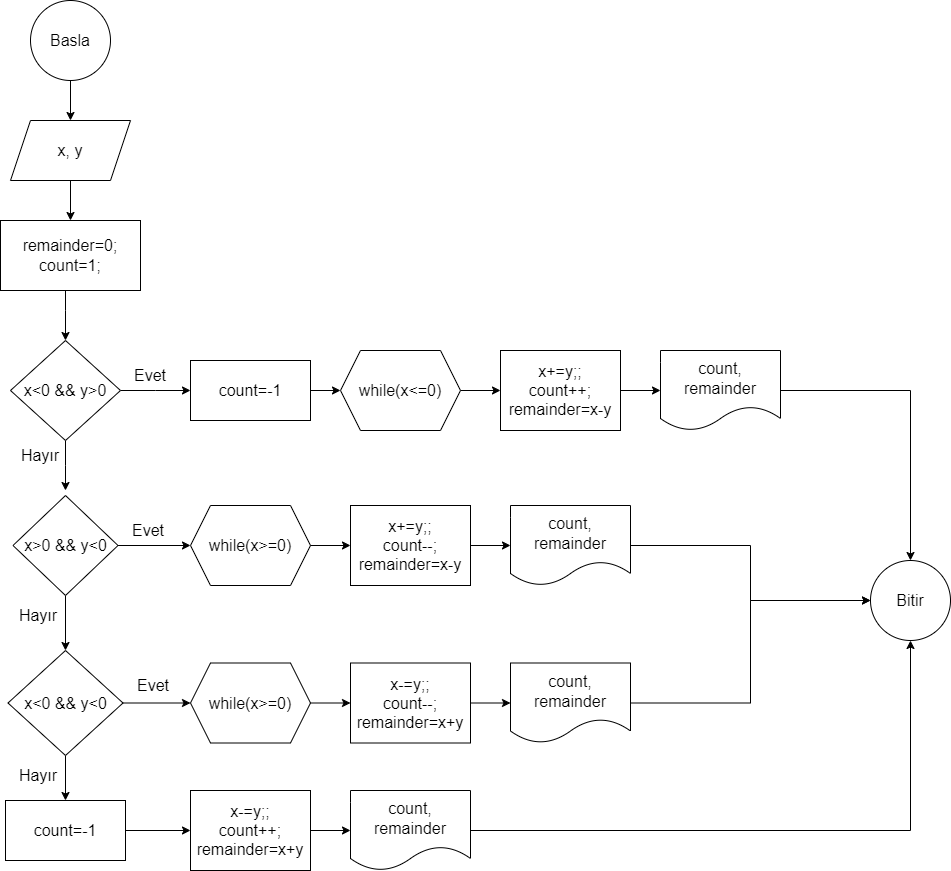

The diagram above was exported from draw.io. Its source (the exported page's mxGraphModel, read from the mxfile embedded in the PNG):
<mxGraphModel dx="880" dy="434" grid="1" gridSize="10" guides="1" tooltips="1" connect="1" arrows="1" fold="1" page="1" pageScale="1" pageWidth="827" pageHeight="1169" math="0" shadow="0">
  <root>
    <mxCell id="0" />
    <mxCell id="1" parent="0" />
    <mxCell id="YAUAaTG_5YBYdszFAslY-3" value="" style="edgeStyle=orthogonalEdgeStyle;rounded=0;orthogonalLoop=1;jettySize=auto;html=1;fontSize=16;" parent="1" source="YAUAaTG_5YBYdszFAslY-1" target="YAUAaTG_5YBYdszFAslY-2" edge="1">
      <mxGeometry relative="1" as="geometry" />
    </mxCell>
    <mxCell id="YAUAaTG_5YBYdszFAslY-1" value="&lt;font style=&quot;font-size: 16px;&quot;&gt;Basla&lt;/font&gt;" style="ellipse;whiteSpace=wrap;html=1;aspect=fixed;fontSize=16;" parent="1" vertex="1">
      <mxGeometry x="280" y="40" width="80" height="80" as="geometry" />
    </mxCell>
    <mxCell id="YAUAaTG_5YBYdszFAslY-17" value="" style="edgeStyle=orthogonalEdgeStyle;rounded=0;orthogonalLoop=1;jettySize=auto;html=1;fontSize=16;" parent="1" source="YAUAaTG_5YBYdszFAslY-2" target="YAUAaTG_5YBYdszFAslY-16" edge="1">
      <mxGeometry relative="1" as="geometry" />
    </mxCell>
    <mxCell id="YAUAaTG_5YBYdszFAslY-2" value="&lt;font style=&quot;font-size: 16px;&quot;&gt;x, y&lt;/font&gt;" style="shape=parallelogram;perimeter=parallelogramPerimeter;whiteSpace=wrap;html=1;fixedSize=1;fontSize=16;" parent="1" vertex="1">
      <mxGeometry x="260" y="160" width="120" height="60" as="geometry" />
    </mxCell>
    <mxCell id="YAUAaTG_5YBYdszFAslY-9" value="" style="edgeStyle=orthogonalEdgeStyle;rounded=0;orthogonalLoop=1;jettySize=auto;html=1;fontSize=16;" parent="1" source="YAUAaTG_5YBYdszFAslY-4" edge="1">
      <mxGeometry relative="1" as="geometry">
        <mxPoint x="315" y="530" as="targetPoint" />
      </mxGeometry>
    </mxCell>
    <mxCell id="YAUAaTG_5YBYdszFAslY-12" value="" style="edgeStyle=orthogonalEdgeStyle;rounded=0;orthogonalLoop=1;jettySize=auto;html=1;fontSize=16;" parent="1" source="YAUAaTG_5YBYdszFAslY-4" edge="1">
      <mxGeometry relative="1" as="geometry">
        <mxPoint x="440" y="430" as="targetPoint" />
      </mxGeometry>
    </mxCell>
    <mxCell id="YAUAaTG_5YBYdszFAslY-4" value="&lt;span style=&quot;font-size: 16px;&quot;&gt;x&amp;lt;0 &amp;amp;&amp;amp; y&amp;gt;0&lt;/span&gt;" style="rhombus;whiteSpace=wrap;html=1;fontSize=16;" parent="1" vertex="1">
      <mxGeometry x="260" y="380" width="110" height="100" as="geometry" />
    </mxCell>
    <mxCell id="YAUAaTG_5YBYdszFAslY-10" value="Evet" style="text;strokeColor=none;align=center;fillColor=none;html=1;verticalAlign=middle;whiteSpace=wrap;rounded=0;fontSize=16;" parent="1" vertex="1">
      <mxGeometry x="370" y="400" width="60" height="30" as="geometry" />
    </mxCell>
    <mxCell id="YAUAaTG_5YBYdszFAslY-13" value="Hayır" style="text;strokeColor=none;align=center;fillColor=none;html=1;verticalAlign=middle;whiteSpace=wrap;rounded=0;fontSize=16;" parent="1" vertex="1">
      <mxGeometry x="260" y="480" width="60" height="30" as="geometry" />
    </mxCell>
    <mxCell id="YAUAaTG_5YBYdszFAslY-18" value="" style="edgeStyle=orthogonalEdgeStyle;rounded=0;orthogonalLoop=1;jettySize=auto;html=1;fontSize=16;" parent="1" source="YAUAaTG_5YBYdszFAslY-16" target="YAUAaTG_5YBYdszFAslY-4" edge="1">
      <mxGeometry relative="1" as="geometry">
        <Array as="points">
          <mxPoint x="315" y="350" />
          <mxPoint x="315" y="350" />
        </Array>
      </mxGeometry>
    </mxCell>
    <mxCell id="YAUAaTG_5YBYdszFAslY-16" value="&lt;font style=&quot;font-size: 16px;&quot;&gt;remainder=0;&lt;br style=&quot;font-size: 16px;&quot;&gt;count=1;&lt;br style=&quot;font-size: 16px;&quot;&gt;&lt;/font&gt;" style="rounded=0;whiteSpace=wrap;html=1;fontSize=16;" parent="1" vertex="1">
      <mxGeometry x="250" y="260" width="140" height="70" as="geometry" />
    </mxCell>
    <mxCell id="u3qf2W9dTmFuCPNm197_-3" value="" style="edgeStyle=orthogonalEdgeStyle;rounded=0;orthogonalLoop=1;jettySize=auto;html=1;fontSize=16;" parent="1" source="u3qf2W9dTmFuCPNm197_-1" target="u3qf2W9dTmFuCPNm197_-2" edge="1">
      <mxGeometry relative="1" as="geometry" />
    </mxCell>
    <mxCell id="u3qf2W9dTmFuCPNm197_-1" value="count=-1" style="rounded=0;whiteSpace=wrap;html=1;fontSize=16;" parent="1" vertex="1">
      <mxGeometry x="440" y="400" width="120" height="60" as="geometry" />
    </mxCell>
    <mxCell id="u3qf2W9dTmFuCPNm197_-5" value="" style="edgeStyle=orthogonalEdgeStyle;rounded=0;orthogonalLoop=1;jettySize=auto;html=1;fontSize=16;" parent="1" source="u3qf2W9dTmFuCPNm197_-2" target="u3qf2W9dTmFuCPNm197_-4" edge="1">
      <mxGeometry relative="1" as="geometry" />
    </mxCell>
    <mxCell id="u3qf2W9dTmFuCPNm197_-2" value="while(x&amp;lt;=0)" style="shape=hexagon;perimeter=hexagonPerimeter2;whiteSpace=wrap;html=1;fixedSize=1;rounded=0;fontSize=16;" parent="1" vertex="1">
      <mxGeometry x="590" y="390" width="120" height="80" as="geometry" />
    </mxCell>
    <mxCell id="u3qf2W9dTmFuCPNm197_-7" value="" style="edgeStyle=orthogonalEdgeStyle;rounded=0;orthogonalLoop=1;jettySize=auto;html=1;fontSize=16;" parent="1" source="u3qf2W9dTmFuCPNm197_-4" target="u3qf2W9dTmFuCPNm197_-6" edge="1">
      <mxGeometry relative="1" as="geometry" />
    </mxCell>
    <mxCell id="u3qf2W9dTmFuCPNm197_-4" value="x+=y;;&lt;br style=&quot;font-size: 16px;&quot;&gt;count++;&lt;br style=&quot;font-size: 16px;&quot;&gt;remainder=x-y" style="whiteSpace=wrap;html=1;rounded=0;fontSize=16;" parent="1" vertex="1">
      <mxGeometry x="750" y="390" width="120" height="80" as="geometry" />
    </mxCell>
    <mxCell id="u3qf2W9dTmFuCPNm197_-39" style="edgeStyle=orthogonalEdgeStyle;rounded=0;orthogonalLoop=1;jettySize=auto;html=1;entryX=0.5;entryY=0;entryDx=0;entryDy=0;fontSize=16;" parent="1" source="u3qf2W9dTmFuCPNm197_-6" target="u3qf2W9dTmFuCPNm197_-35" edge="1">
      <mxGeometry relative="1" as="geometry" />
    </mxCell>
    <mxCell id="u3qf2W9dTmFuCPNm197_-6" value="count, remainder" style="shape=document;whiteSpace=wrap;html=1;boundedLbl=1;rounded=0;fontSize=16;" parent="1" vertex="1">
      <mxGeometry x="910" y="390" width="120" height="80" as="geometry" />
    </mxCell>
    <mxCell id="u3qf2W9dTmFuCPNm197_-12" value="" style="edgeStyle=orthogonalEdgeStyle;rounded=0;orthogonalLoop=1;jettySize=auto;html=1;fontSize=16;" parent="1" source="u3qf2W9dTmFuCPNm197_-8" target="u3qf2W9dTmFuCPNm197_-11" edge="1">
      <mxGeometry relative="1" as="geometry" />
    </mxCell>
    <mxCell id="u3qf2W9dTmFuCPNm197_-19" value="" style="edgeStyle=orthogonalEdgeStyle;rounded=0;orthogonalLoop=1;jettySize=auto;html=1;fontSize=16;" parent="1" source="u3qf2W9dTmFuCPNm197_-8" target="u3qf2W9dTmFuCPNm197_-18" edge="1">
      <mxGeometry relative="1" as="geometry" />
    </mxCell>
    <mxCell id="u3qf2W9dTmFuCPNm197_-8" value="x&amp;gt;0 &amp;amp;&amp;amp; y&amp;lt;0" style="rhombus;whiteSpace=wrap;html=1;fontSize=16;" parent="1" vertex="1">
      <mxGeometry x="262.5" y="535" width="105" height="100" as="geometry" />
    </mxCell>
    <mxCell id="u3qf2W9dTmFuCPNm197_-14" value="" style="edgeStyle=orthogonalEdgeStyle;rounded=0;orthogonalLoop=1;jettySize=auto;html=1;fontSize=16;" parent="1" source="u3qf2W9dTmFuCPNm197_-11" target="u3qf2W9dTmFuCPNm197_-13" edge="1">
      <mxGeometry relative="1" as="geometry" />
    </mxCell>
    <mxCell id="u3qf2W9dTmFuCPNm197_-11" value="while(x&amp;gt;=0)" style="shape=hexagon;perimeter=hexagonPerimeter2;whiteSpace=wrap;html=1;fixedSize=1;rounded=0;fontSize=16;" parent="1" vertex="1">
      <mxGeometry x="440" y="545" width="120" height="80" as="geometry" />
    </mxCell>
    <mxCell id="u3qf2W9dTmFuCPNm197_-16" value="" style="edgeStyle=orthogonalEdgeStyle;rounded=0;orthogonalLoop=1;jettySize=auto;html=1;fontSize=16;" parent="1" source="u3qf2W9dTmFuCPNm197_-13" target="u3qf2W9dTmFuCPNm197_-15" edge="1">
      <mxGeometry relative="1" as="geometry" />
    </mxCell>
    <mxCell id="u3qf2W9dTmFuCPNm197_-13" value="x+=y;;&lt;br style=&quot;font-size: 16px;&quot;&gt;count--;&lt;br style=&quot;font-size: 16px;&quot;&gt;remainder=x-y" style="whiteSpace=wrap;html=1;rounded=0;fontSize=16;" parent="1" vertex="1">
      <mxGeometry x="600" y="545" width="120" height="80" as="geometry" />
    </mxCell>
    <mxCell id="u3qf2W9dTmFuCPNm197_-38" style="edgeStyle=orthogonalEdgeStyle;rounded=0;orthogonalLoop=1;jettySize=auto;html=1;entryX=0;entryY=0.5;entryDx=0;entryDy=0;fontSize=16;" parent="1" source="u3qf2W9dTmFuCPNm197_-15" target="u3qf2W9dTmFuCPNm197_-35" edge="1">
      <mxGeometry relative="1" as="geometry" />
    </mxCell>
    <mxCell id="u3qf2W9dTmFuCPNm197_-15" value="count, remainder" style="shape=document;whiteSpace=wrap;html=1;boundedLbl=1;rounded=0;fontSize=16;" parent="1" vertex="1">
      <mxGeometry x="760" y="545" width="120" height="80" as="geometry" />
    </mxCell>
    <mxCell id="u3qf2W9dTmFuCPNm197_-17" value="Evet" style="text;strokeColor=none;align=center;fillColor=none;html=1;verticalAlign=middle;whiteSpace=wrap;rounded=0;fontSize=16;" parent="1" vertex="1">
      <mxGeometry x="367.5" y="555" width="60" height="30" as="geometry" />
    </mxCell>
    <mxCell id="u3qf2W9dTmFuCPNm197_-22" value="" style="edgeStyle=orthogonalEdgeStyle;rounded=0;orthogonalLoop=1;jettySize=auto;html=1;fontSize=16;" parent="1" source="u3qf2W9dTmFuCPNm197_-18" target="u3qf2W9dTmFuCPNm197_-21" edge="1">
      <mxGeometry relative="1" as="geometry" />
    </mxCell>
    <mxCell id="u3qf2W9dTmFuCPNm197_-29" value="" style="edgeStyle=orthogonalEdgeStyle;rounded=0;orthogonalLoop=1;jettySize=auto;html=1;fontSize=16;" parent="1" source="u3qf2W9dTmFuCPNm197_-18" target="u3qf2W9dTmFuCPNm197_-28" edge="1">
      <mxGeometry relative="1" as="geometry" />
    </mxCell>
    <mxCell id="u3qf2W9dTmFuCPNm197_-18" value="x&amp;lt;0 &amp;amp;&amp;amp; y&amp;lt;0" style="rhombus;whiteSpace=wrap;html=1;fontSize=16;" parent="1" vertex="1">
      <mxGeometry x="257.5" y="690" width="115" height="105" as="geometry" />
    </mxCell>
    <mxCell id="u3qf2W9dTmFuCPNm197_-20" value="Hayır" style="text;strokeColor=none;align=center;fillColor=none;html=1;verticalAlign=middle;whiteSpace=wrap;rounded=0;fontSize=16;" parent="1" vertex="1">
      <mxGeometry x="257.5" y="640" width="60" height="30" as="geometry" />
    </mxCell>
    <mxCell id="u3qf2W9dTmFuCPNm197_-24" value="" style="edgeStyle=orthogonalEdgeStyle;rounded=0;orthogonalLoop=1;jettySize=auto;html=1;fontSize=16;" parent="1" source="u3qf2W9dTmFuCPNm197_-21" target="u3qf2W9dTmFuCPNm197_-23" edge="1">
      <mxGeometry relative="1" as="geometry" />
    </mxCell>
    <mxCell id="u3qf2W9dTmFuCPNm197_-21" value="while(x&amp;gt;=0)" style="shape=hexagon;perimeter=hexagonPerimeter2;whiteSpace=wrap;html=1;fixedSize=1;rounded=0;fontSize=16;" parent="1" vertex="1">
      <mxGeometry x="440" y="702.5" width="120" height="80" as="geometry" />
    </mxCell>
    <mxCell id="u3qf2W9dTmFuCPNm197_-26" value="" style="edgeStyle=orthogonalEdgeStyle;rounded=0;orthogonalLoop=1;jettySize=auto;html=1;fontSize=16;" parent="1" source="u3qf2W9dTmFuCPNm197_-23" target="u3qf2W9dTmFuCPNm197_-25" edge="1">
      <mxGeometry relative="1" as="geometry" />
    </mxCell>
    <mxCell id="u3qf2W9dTmFuCPNm197_-23" value="x-=y;;&lt;br style=&quot;font-size: 16px;&quot;&gt;count--;&lt;br style=&quot;font-size: 16px;&quot;&gt;remainder=x+y" style="whiteSpace=wrap;html=1;rounded=0;fontSize=16;" parent="1" vertex="1">
      <mxGeometry x="600" y="702.5" width="120" height="80" as="geometry" />
    </mxCell>
    <mxCell id="u3qf2W9dTmFuCPNm197_-37" style="edgeStyle=orthogonalEdgeStyle;rounded=0;orthogonalLoop=1;jettySize=auto;html=1;entryX=0;entryY=0.5;entryDx=0;entryDy=0;fontSize=16;" parent="1" source="u3qf2W9dTmFuCPNm197_-25" target="u3qf2W9dTmFuCPNm197_-35" edge="1">
      <mxGeometry relative="1" as="geometry" />
    </mxCell>
    <mxCell id="u3qf2W9dTmFuCPNm197_-25" value="count, remainder" style="shape=document;whiteSpace=wrap;html=1;boundedLbl=1;rounded=0;fontSize=16;" parent="1" vertex="1">
      <mxGeometry x="760" y="702.5" width="120" height="80" as="geometry" />
    </mxCell>
    <mxCell id="u3qf2W9dTmFuCPNm197_-27" value="Evet" style="text;strokeColor=none;align=center;fillColor=none;html=1;verticalAlign=middle;whiteSpace=wrap;rounded=0;fontSize=16;" parent="1" vertex="1">
      <mxGeometry x="372.5" y="710" width="60" height="30" as="geometry" />
    </mxCell>
    <mxCell id="u3qf2W9dTmFuCPNm197_-32" value="" style="edgeStyle=orthogonalEdgeStyle;rounded=0;orthogonalLoop=1;jettySize=auto;html=1;fontSize=16;" parent="1" source="u3qf2W9dTmFuCPNm197_-28" target="u3qf2W9dTmFuCPNm197_-31" edge="1">
      <mxGeometry relative="1" as="geometry" />
    </mxCell>
    <mxCell id="u3qf2W9dTmFuCPNm197_-28" value="count=-1" style="rounded=0;whiteSpace=wrap;html=1;fontSize=16;" parent="1" vertex="1">
      <mxGeometry x="255" y="840" width="120" height="60" as="geometry" />
    </mxCell>
    <mxCell id="u3qf2W9dTmFuCPNm197_-30" value="Hayır" style="text;strokeColor=none;align=center;fillColor=none;html=1;verticalAlign=middle;whiteSpace=wrap;rounded=0;fontSize=16;" parent="1" vertex="1">
      <mxGeometry x="257.5" y="800" width="60" height="30" as="geometry" />
    </mxCell>
    <mxCell id="u3qf2W9dTmFuCPNm197_-34" value="" style="edgeStyle=orthogonalEdgeStyle;rounded=0;orthogonalLoop=1;jettySize=auto;html=1;fontSize=16;" parent="1" source="u3qf2W9dTmFuCPNm197_-31" target="u3qf2W9dTmFuCPNm197_-33" edge="1">
      <mxGeometry relative="1" as="geometry" />
    </mxCell>
    <mxCell id="u3qf2W9dTmFuCPNm197_-31" value="x-=y;;&lt;br style=&quot;font-size: 16px;&quot;&gt;count++;&lt;br style=&quot;font-size: 16px;&quot;&gt;remainder=x+y" style="whiteSpace=wrap;html=1;rounded=0;fontSize=16;" parent="1" vertex="1">
      <mxGeometry x="440" y="830" width="120" height="80" as="geometry" />
    </mxCell>
    <mxCell id="u3qf2W9dTmFuCPNm197_-36" style="edgeStyle=orthogonalEdgeStyle;rounded=0;orthogonalLoop=1;jettySize=auto;html=1;entryX=0.5;entryY=1;entryDx=0;entryDy=0;fontSize=16;" parent="1" source="u3qf2W9dTmFuCPNm197_-33" target="u3qf2W9dTmFuCPNm197_-35" edge="1">
      <mxGeometry relative="1" as="geometry" />
    </mxCell>
    <mxCell id="u3qf2W9dTmFuCPNm197_-33" value="count, remainder" style="shape=document;whiteSpace=wrap;html=1;boundedLbl=1;rounded=0;fontSize=16;" parent="1" vertex="1">
      <mxGeometry x="600" y="830" width="120" height="80" as="geometry" />
    </mxCell>
    <mxCell id="u3qf2W9dTmFuCPNm197_-35" value="&lt;font style=&quot;font-size: 16px;&quot;&gt;Bitir&lt;/font&gt;" style="ellipse;whiteSpace=wrap;html=1;aspect=fixed;fontSize=16;" parent="1" vertex="1">
      <mxGeometry x="1120" y="600" width="80" height="80" as="geometry" />
    </mxCell>
  </root>
</mxGraphModel>